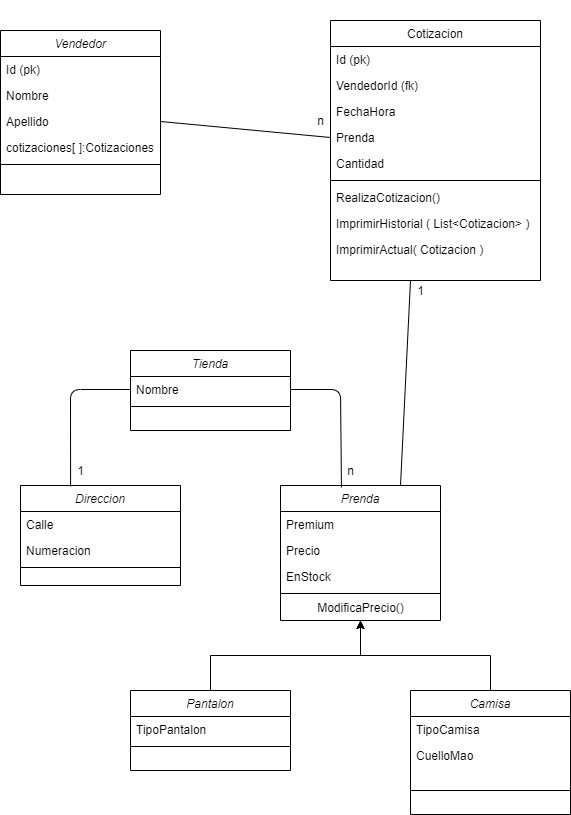

The diagram above was exported from draw.io. Its source (the exported page's mxGraphModel, read from the mxfile embedded in the PNG):
<mxGraphModel dx="1422" dy="762" grid="1" gridSize="10" guides="1" tooltips="1" connect="1" arrows="1" fold="1" page="1" pageScale="1" pageWidth="827" pageHeight="1169" math="0" shadow="0">
  <root>
    <mxCell id="WIyWlLk6GJQsqaUBKTNV-0" />
    <mxCell id="WIyWlLk6GJQsqaUBKTNV-1" parent="WIyWlLk6GJQsqaUBKTNV-0" />
    <mxCell id="zkfFHV4jXpPFQw0GAbJ--0" value="Vendedor" style="swimlane;fontStyle=2;align=center;verticalAlign=top;childLayout=stackLayout;horizontal=1;startSize=26;horizontalStack=0;resizeParent=1;resizeLast=0;collapsible=1;marginBottom=0;rounded=0;shadow=0;strokeWidth=1;" parent="WIyWlLk6GJQsqaUBKTNV-1" vertex="1">
      <mxGeometry x="90" y="130" width="160" height="164" as="geometry">
        <mxRectangle x="230" y="140" width="160" height="26" as="alternateBounds" />
      </mxGeometry>
    </mxCell>
    <mxCell id="zkfFHV4jXpPFQw0GAbJ--3" value="Id (pk)&#10;" style="text;align=left;verticalAlign=top;spacingLeft=4;spacingRight=4;overflow=hidden;rotatable=0;points=[[0,0.5],[1,0.5]];portConstraint=eastwest;rounded=0;shadow=0;html=0;" parent="zkfFHV4jXpPFQw0GAbJ--0" vertex="1">
      <mxGeometry y="26" width="160" height="26" as="geometry" />
    </mxCell>
    <mxCell id="zkfFHV4jXpPFQw0GAbJ--1" value="Nombre" style="text;align=left;verticalAlign=top;spacingLeft=4;spacingRight=4;overflow=hidden;rotatable=0;points=[[0,0.5],[1,0.5]];portConstraint=eastwest;" parent="zkfFHV4jXpPFQw0GAbJ--0" vertex="1">
      <mxGeometry y="52" width="160" height="26" as="geometry" />
    </mxCell>
    <mxCell id="zkfFHV4jXpPFQw0GAbJ--2" value="Apellido " style="text;align=left;verticalAlign=top;spacingLeft=4;spacingRight=4;overflow=hidden;rotatable=0;points=[[0,0.5],[1,0.5]];portConstraint=eastwest;rounded=0;shadow=0;html=0;" parent="zkfFHV4jXpPFQw0GAbJ--0" vertex="1">
      <mxGeometry y="78" width="160" height="26" as="geometry" />
    </mxCell>
    <mxCell id="DfTMeAEVrUueiEdCbuhp-2" value="cotizaciones[ ]:Cotizaciones" style="text;align=left;verticalAlign=top;spacingLeft=4;spacingRight=4;overflow=hidden;rotatable=0;points=[[0,0.5],[1,0.5]];portConstraint=eastwest;rounded=0;shadow=0;html=0;" vertex="1" parent="zkfFHV4jXpPFQw0GAbJ--0">
      <mxGeometry y="104" width="160" height="26" as="geometry" />
    </mxCell>
    <mxCell id="zkfFHV4jXpPFQw0GAbJ--4" value="" style="line;html=1;strokeWidth=1;align=left;verticalAlign=middle;spacingTop=-1;spacingLeft=3;spacingRight=3;rotatable=0;labelPosition=right;points=[];portConstraint=eastwest;" parent="zkfFHV4jXpPFQw0GAbJ--0" vertex="1">
      <mxGeometry y="130" width="160" height="8" as="geometry" />
    </mxCell>
    <mxCell id="zkfFHV4jXpPFQw0GAbJ--17" value="Cotizacion&#10;" style="swimlane;fontStyle=0;align=center;verticalAlign=top;childLayout=stackLayout;horizontal=1;startSize=26;horizontalStack=0;resizeParent=1;resizeLast=0;collapsible=1;marginBottom=0;rounded=0;shadow=0;strokeWidth=1;" parent="WIyWlLk6GJQsqaUBKTNV-1" vertex="1">
      <mxGeometry x="420" y="120" width="210" height="260" as="geometry">
        <mxRectangle x="550" y="140" width="160" height="26" as="alternateBounds" />
      </mxGeometry>
    </mxCell>
    <mxCell id="DfTMeAEVrUueiEdCbuhp-1" value="Id (pk)" style="text;align=left;verticalAlign=top;spacingLeft=4;spacingRight=4;overflow=hidden;rotatable=0;points=[[0,0.5],[1,0.5]];portConstraint=eastwest;" vertex="1" parent="zkfFHV4jXpPFQw0GAbJ--17">
      <mxGeometry y="26" width="210" height="26" as="geometry" />
    </mxCell>
    <mxCell id="zkfFHV4jXpPFQw0GAbJ--19" value="VendedorId (fk)" style="text;align=left;verticalAlign=top;spacingLeft=4;spacingRight=4;overflow=hidden;rotatable=0;points=[[0,0.5],[1,0.5]];portConstraint=eastwest;rounded=0;shadow=0;html=0;" parent="zkfFHV4jXpPFQw0GAbJ--17" vertex="1">
      <mxGeometry y="52" width="210" height="26" as="geometry" />
    </mxCell>
    <mxCell id="zkfFHV4jXpPFQw0GAbJ--18" value="FechaHora&#10;" style="text;align=left;verticalAlign=top;spacingLeft=4;spacingRight=4;overflow=hidden;rotatable=0;points=[[0,0.5],[1,0.5]];portConstraint=eastwest;" parent="zkfFHV4jXpPFQw0GAbJ--17" vertex="1">
      <mxGeometry y="78" width="210" height="26" as="geometry" />
    </mxCell>
    <mxCell id="zkfFHV4jXpPFQw0GAbJ--20" value="Prenda" style="text;align=left;verticalAlign=top;spacingLeft=4;spacingRight=4;overflow=hidden;rotatable=0;points=[[0,0.5],[1,0.5]];portConstraint=eastwest;rounded=0;shadow=0;html=0;" parent="zkfFHV4jXpPFQw0GAbJ--17" vertex="1">
      <mxGeometry y="104" width="210" height="26" as="geometry" />
    </mxCell>
    <mxCell id="zkfFHV4jXpPFQw0GAbJ--21" value="Cantidad" style="text;align=left;verticalAlign=top;spacingLeft=4;spacingRight=4;overflow=hidden;rotatable=0;points=[[0,0.5],[1,0.5]];portConstraint=eastwest;rounded=0;shadow=0;html=0;" parent="zkfFHV4jXpPFQw0GAbJ--17" vertex="1">
      <mxGeometry y="130" width="210" height="26" as="geometry" />
    </mxCell>
    <mxCell id="zkfFHV4jXpPFQw0GAbJ--23" value="" style="line;html=1;strokeWidth=1;align=left;verticalAlign=middle;spacingTop=-1;spacingLeft=3;spacingRight=3;rotatable=0;labelPosition=right;points=[];portConstraint=eastwest;" parent="zkfFHV4jXpPFQw0GAbJ--17" vertex="1">
      <mxGeometry y="156" width="210" height="8" as="geometry" />
    </mxCell>
    <mxCell id="zkfFHV4jXpPFQw0GAbJ--24" value="RealizaCotizacion()&#10;&#10;" style="text;align=left;verticalAlign=top;spacingLeft=4;spacingRight=4;overflow=hidden;rotatable=0;points=[[0,0.5],[1,0.5]];portConstraint=eastwest;" parent="zkfFHV4jXpPFQw0GAbJ--17" vertex="1">
      <mxGeometry y="164" width="210" height="26" as="geometry" />
    </mxCell>
    <mxCell id="DfTMeAEVrUueiEdCbuhp-55" value="ImprimirHistorial ( List&lt;Cotizacion&gt; )&#10;" style="text;align=left;verticalAlign=top;spacingLeft=4;spacingRight=4;overflow=hidden;rotatable=0;points=[[0,0.5],[1,0.5]];portConstraint=eastwest;" vertex="1" parent="zkfFHV4jXpPFQw0GAbJ--17">
      <mxGeometry y="190" width="210" height="26" as="geometry" />
    </mxCell>
    <mxCell id="DfTMeAEVrUueiEdCbuhp-56" value="ImprimirActual( Cotizacion )&#10;&#10;" style="text;align=left;verticalAlign=top;spacingLeft=4;spacingRight=4;overflow=hidden;rotatable=0;points=[[0,0.5],[1,0.5]];portConstraint=eastwest;" vertex="1" parent="zkfFHV4jXpPFQw0GAbJ--17">
      <mxGeometry y="216" width="210" height="26" as="geometry" />
    </mxCell>
    <mxCell id="DfTMeAEVrUueiEdCbuhp-3" value="&lt;span id=&quot;docs-internal-guid-ed93a579-7fff-bbcb-1b37-a229671d4479&quot;&gt;&lt;span style=&quot;font-size: 20pt ; font-family: &amp;#34;comfortaa&amp;#34; , cursive ; color: rgb(127 , 0 , 212) ; background-color: rgb(243 , 243 , 243) ; font-weight: 700 ; vertical-align: baseline&quot;&gt;&lt;br&gt;&lt;/span&gt;&lt;/span&gt;" style="text;html=1;align=center;verticalAlign=middle;resizable=0;points=[];autosize=1;" vertex="1" parent="WIyWlLk6GJQsqaUBKTNV-1">
      <mxGeometry x="170" y="100" width="20" height="30" as="geometry" />
    </mxCell>
    <mxCell id="DfTMeAEVrUueiEdCbuhp-5" value="Tienda" style="swimlane;fontStyle=2;align=center;verticalAlign=top;childLayout=stackLayout;horizontal=1;startSize=26;horizontalStack=0;resizeParent=1;resizeLast=0;collapsible=1;marginBottom=0;rounded=0;shadow=0;strokeWidth=1;" vertex="1" parent="WIyWlLk6GJQsqaUBKTNV-1">
      <mxGeometry x="220" y="450" width="160" height="80" as="geometry">
        <mxRectangle x="230" y="140" width="160" height="26" as="alternateBounds" />
      </mxGeometry>
    </mxCell>
    <mxCell id="DfTMeAEVrUueiEdCbuhp-7" value="Nombre" style="text;align=left;verticalAlign=top;spacingLeft=4;spacingRight=4;overflow=hidden;rotatable=0;points=[[0,0.5],[1,0.5]];portConstraint=eastwest;" vertex="1" parent="DfTMeAEVrUueiEdCbuhp-5">
      <mxGeometry y="26" width="160" height="26" as="geometry" />
    </mxCell>
    <mxCell id="DfTMeAEVrUueiEdCbuhp-10" value="" style="line;html=1;strokeWidth=1;align=left;verticalAlign=middle;spacingTop=-1;spacingLeft=3;spacingRight=3;rotatable=0;labelPosition=right;points=[];portConstraint=eastwest;" vertex="1" parent="DfTMeAEVrUueiEdCbuhp-5">
      <mxGeometry y="52" width="160" height="8" as="geometry" />
    </mxCell>
    <mxCell id="DfTMeAEVrUueiEdCbuhp-11" value="Direccion" style="swimlane;fontStyle=2;align=center;verticalAlign=top;childLayout=stackLayout;horizontal=1;startSize=26;horizontalStack=0;resizeParent=1;resizeLast=0;collapsible=1;marginBottom=0;rounded=0;shadow=0;strokeWidth=1;" vertex="1" parent="WIyWlLk6GJQsqaUBKTNV-1">
      <mxGeometry x="110" y="585" width="160" height="100" as="geometry">
        <mxRectangle x="230" y="140" width="160" height="26" as="alternateBounds" />
      </mxGeometry>
    </mxCell>
    <mxCell id="DfTMeAEVrUueiEdCbuhp-12" value="Calle" style="text;align=left;verticalAlign=top;spacingLeft=4;spacingRight=4;overflow=hidden;rotatable=0;points=[[0,0.5],[1,0.5]];portConstraint=eastwest;rounded=0;shadow=0;html=0;" vertex="1" parent="DfTMeAEVrUueiEdCbuhp-11">
      <mxGeometry y="26" width="160" height="26" as="geometry" />
    </mxCell>
    <mxCell id="DfTMeAEVrUueiEdCbuhp-13" value="Numeracion" style="text;align=left;verticalAlign=top;spacingLeft=4;spacingRight=4;overflow=hidden;rotatable=0;points=[[0,0.5],[1,0.5]];portConstraint=eastwest;" vertex="1" parent="DfTMeAEVrUueiEdCbuhp-11">
      <mxGeometry y="52" width="160" height="26" as="geometry" />
    </mxCell>
    <mxCell id="DfTMeAEVrUueiEdCbuhp-16" value="" style="line;html=1;strokeWidth=1;align=left;verticalAlign=middle;spacingTop=-1;spacingLeft=3;spacingRight=3;rotatable=0;labelPosition=right;points=[];portConstraint=eastwest;" vertex="1" parent="DfTMeAEVrUueiEdCbuhp-11">
      <mxGeometry y="78" width="160" height="8" as="geometry" />
    </mxCell>
    <mxCell id="DfTMeAEVrUueiEdCbuhp-24" value="Prenda" style="swimlane;fontStyle=2;align=center;verticalAlign=top;childLayout=stackLayout;horizontal=1;startSize=26;horizontalStack=0;resizeParent=1;resizeLast=0;collapsible=1;marginBottom=0;rounded=0;shadow=0;strokeWidth=1;" vertex="1" parent="WIyWlLk6GJQsqaUBKTNV-1">
      <mxGeometry x="370" y="585" width="160" height="135" as="geometry">
        <mxRectangle x="230" y="140" width="160" height="26" as="alternateBounds" />
      </mxGeometry>
    </mxCell>
    <mxCell id="DfTMeAEVrUueiEdCbuhp-25" value="Premium" style="text;align=left;verticalAlign=top;spacingLeft=4;spacingRight=4;overflow=hidden;rotatable=0;points=[[0,0.5],[1,0.5]];portConstraint=eastwest;rounded=0;shadow=0;html=0;" vertex="1" parent="DfTMeAEVrUueiEdCbuhp-24">
      <mxGeometry y="26" width="160" height="26" as="geometry" />
    </mxCell>
    <mxCell id="DfTMeAEVrUueiEdCbuhp-26" value="Precio" style="text;align=left;verticalAlign=top;spacingLeft=4;spacingRight=4;overflow=hidden;rotatable=0;points=[[0,0.5],[1,0.5]];portConstraint=eastwest;" vertex="1" parent="DfTMeAEVrUueiEdCbuhp-24">
      <mxGeometry y="52" width="160" height="26" as="geometry" />
    </mxCell>
    <mxCell id="DfTMeAEVrUueiEdCbuhp-27" value="EnStock " style="text;align=left;verticalAlign=top;spacingLeft=4;spacingRight=4;overflow=hidden;rotatable=0;points=[[0,0.5],[1,0.5]];portConstraint=eastwest;rounded=0;shadow=0;html=0;" vertex="1" parent="DfTMeAEVrUueiEdCbuhp-24">
      <mxGeometry y="78" width="160" height="26" as="geometry" />
    </mxCell>
    <mxCell id="DfTMeAEVrUueiEdCbuhp-29" value="" style="line;html=1;strokeWidth=1;align=left;verticalAlign=middle;spacingTop=-1;spacingLeft=3;spacingRight=3;rotatable=0;labelPosition=right;points=[];portConstraint=eastwest;" vertex="1" parent="DfTMeAEVrUueiEdCbuhp-24">
      <mxGeometry y="104" width="160" height="8" as="geometry" />
    </mxCell>
    <mxCell id="DfTMeAEVrUueiEdCbuhp-52" value="ModificaPrecio()" style="text;html=1;align=center;verticalAlign=middle;resizable=0;points=[];autosize=1;" vertex="1" parent="DfTMeAEVrUueiEdCbuhp-24">
      <mxGeometry y="112" width="160" height="20" as="geometry" />
    </mxCell>
    <mxCell id="DfTMeAEVrUueiEdCbuhp-32" value="1" style="text;html=1;align=center;verticalAlign=middle;resizable=0;points=[];autosize=1;" vertex="1" parent="WIyWlLk6GJQsqaUBKTNV-1">
      <mxGeometry x="160" y="560" width="20" height="20" as="geometry" />
    </mxCell>
    <mxCell id="DfTMeAEVrUueiEdCbuhp-33" value="n" style="text;html=1;align=center;verticalAlign=middle;resizable=0;points=[];autosize=1;" vertex="1" parent="WIyWlLk6GJQsqaUBKTNV-1">
      <mxGeometry x="430" y="560" width="20" height="20" as="geometry" />
    </mxCell>
    <mxCell id="DfTMeAEVrUueiEdCbuhp-36" value="n" style="text;html=1;align=center;verticalAlign=middle;resizable=0;points=[];autosize=1;" vertex="1" parent="WIyWlLk6GJQsqaUBKTNV-1">
      <mxGeometry x="400" y="210" width="20" height="20" as="geometry" />
    </mxCell>
    <mxCell id="DfTMeAEVrUueiEdCbuhp-37" value="" style="endArrow=none;html=1;entryX=1;entryY=0.5;entryDx=0;entryDy=0;exitX=0.381;exitY=0.015;exitDx=0;exitDy=0;exitPerimeter=0;" edge="1" parent="WIyWlLk6GJQsqaUBKTNV-1" source="DfTMeAEVrUueiEdCbuhp-24" target="DfTMeAEVrUueiEdCbuhp-7">
      <mxGeometry width="50" height="50" relative="1" as="geometry">
        <mxPoint x="430" y="590" as="sourcePoint" />
        <mxPoint x="440" y="550" as="targetPoint" />
        <Array as="points">
          <mxPoint x="430" y="489" />
        </Array>
      </mxGeometry>
    </mxCell>
    <mxCell id="DfTMeAEVrUueiEdCbuhp-38" value="" style="endArrow=none;html=1;entryX=0;entryY=0.5;entryDx=0;entryDy=0;exitX=0.313;exitY=0.01;exitDx=0;exitDy=0;exitPerimeter=0;" edge="1" parent="WIyWlLk6GJQsqaUBKTNV-1" source="DfTMeAEVrUueiEdCbuhp-11" target="DfTMeAEVrUueiEdCbuhp-7">
      <mxGeometry width="50" height="50" relative="1" as="geometry">
        <mxPoint x="130" y="540" as="sourcePoint" />
        <mxPoint x="180" y="490" as="targetPoint" />
        <Array as="points">
          <mxPoint x="160" y="489" />
        </Array>
      </mxGeometry>
    </mxCell>
    <mxCell id="DfTMeAEVrUueiEdCbuhp-48" style="edgeStyle=orthogonalEdgeStyle;rounded=0;orthogonalLoop=1;jettySize=auto;html=1;entryX=0.5;entryY=1;entryDx=0;entryDy=0;" edge="1" parent="WIyWlLk6GJQsqaUBKTNV-1" source="DfTMeAEVrUueiEdCbuhp-39" target="DfTMeAEVrUueiEdCbuhp-24">
      <mxGeometry relative="1" as="geometry" />
    </mxCell>
    <mxCell id="DfTMeAEVrUueiEdCbuhp-39" value="Pantalon" style="swimlane;fontStyle=2;align=center;verticalAlign=top;childLayout=stackLayout;horizontal=1;startSize=26;horizontalStack=0;resizeParent=1;resizeLast=0;collapsible=1;marginBottom=0;rounded=0;shadow=0;strokeWidth=1;" vertex="1" parent="WIyWlLk6GJQsqaUBKTNV-1">
      <mxGeometry x="220" y="790" width="160" height="80" as="geometry">
        <mxRectangle x="230" y="140" width="160" height="26" as="alternateBounds" />
      </mxGeometry>
    </mxCell>
    <mxCell id="DfTMeAEVrUueiEdCbuhp-40" value="TipoPantalon" style="text;align=left;verticalAlign=top;spacingLeft=4;spacingRight=4;overflow=hidden;rotatable=0;points=[[0,0.5],[1,0.5]];portConstraint=eastwest;rounded=0;shadow=0;html=0;" vertex="1" parent="DfTMeAEVrUueiEdCbuhp-39">
      <mxGeometry y="26" width="160" height="26" as="geometry" />
    </mxCell>
    <mxCell id="DfTMeAEVrUueiEdCbuhp-42" value="" style="line;html=1;strokeWidth=1;align=left;verticalAlign=middle;spacingTop=-1;spacingLeft=3;spacingRight=3;rotatable=0;labelPosition=right;points=[];portConstraint=eastwest;" vertex="1" parent="DfTMeAEVrUueiEdCbuhp-39">
      <mxGeometry y="52" width="160" height="8" as="geometry" />
    </mxCell>
    <mxCell id="DfTMeAEVrUueiEdCbuhp-51" style="edgeStyle=orthogonalEdgeStyle;rounded=0;orthogonalLoop=1;jettySize=auto;html=1;entryX=0.5;entryY=1;entryDx=0;entryDy=0;" edge="1" parent="WIyWlLk6GJQsqaUBKTNV-1" source="DfTMeAEVrUueiEdCbuhp-43" target="DfTMeAEVrUueiEdCbuhp-24">
      <mxGeometry relative="1" as="geometry" />
    </mxCell>
    <mxCell id="DfTMeAEVrUueiEdCbuhp-43" value="Camisa" style="swimlane;fontStyle=2;align=center;verticalAlign=top;childLayout=stackLayout;horizontal=1;startSize=26;horizontalStack=0;resizeParent=1;resizeLast=0;collapsible=1;marginBottom=0;rounded=0;shadow=0;strokeWidth=1;" vertex="1" parent="WIyWlLk6GJQsqaUBKTNV-1">
      <mxGeometry x="500" y="790" width="160" height="124" as="geometry">
        <mxRectangle x="230" y="140" width="160" height="26" as="alternateBounds" />
      </mxGeometry>
    </mxCell>
    <mxCell id="DfTMeAEVrUueiEdCbuhp-44" value="TipoCamisa" style="text;align=left;verticalAlign=top;spacingLeft=4;spacingRight=4;overflow=hidden;rotatable=0;points=[[0,0.5],[1,0.5]];portConstraint=eastwest;rounded=0;shadow=0;html=0;" vertex="1" parent="DfTMeAEVrUueiEdCbuhp-43">
      <mxGeometry y="26" width="160" height="26" as="geometry" />
    </mxCell>
    <mxCell id="DfTMeAEVrUueiEdCbuhp-46" value="CuelloMao" style="text;align=left;verticalAlign=top;spacingLeft=4;spacingRight=4;overflow=hidden;rotatable=0;points=[[0,0.5],[1,0.5]];portConstraint=eastwest;rounded=0;shadow=0;html=0;" vertex="1" parent="DfTMeAEVrUueiEdCbuhp-43">
      <mxGeometry y="52" width="160" height="24" as="geometry" />
    </mxCell>
    <mxCell id="DfTMeAEVrUueiEdCbuhp-45" value="" style="line;html=1;strokeWidth=1;align=left;verticalAlign=middle;spacingTop=-1;spacingLeft=3;spacingRight=3;rotatable=0;labelPosition=right;points=[];portConstraint=eastwest;" vertex="1" parent="DfTMeAEVrUueiEdCbuhp-43">
      <mxGeometry y="76" width="160" height="48" as="geometry" />
    </mxCell>
    <mxCell id="DfTMeAEVrUueiEdCbuhp-53" value="" style="endArrow=none;html=1;exitX=0.75;exitY=0;exitDx=0;exitDy=0;" edge="1" parent="WIyWlLk6GJQsqaUBKTNV-1" source="DfTMeAEVrUueiEdCbuhp-24">
      <mxGeometry width="50" height="50" relative="1" as="geometry">
        <mxPoint x="390" y="500" as="sourcePoint" />
        <mxPoint x="500" y="380" as="targetPoint" />
        <Array as="points" />
      </mxGeometry>
    </mxCell>
    <mxCell id="DfTMeAEVrUueiEdCbuhp-54" value="1" style="text;html=1;align=center;verticalAlign=middle;resizable=0;points=[];autosize=1;" vertex="1" parent="WIyWlLk6GJQsqaUBKTNV-1">
      <mxGeometry x="500" y="380" width="20" height="20" as="geometry" />
    </mxCell>
    <mxCell id="DfTMeAEVrUueiEdCbuhp-57" value="" style="endArrow=none;html=1;entryX=0;entryY=0.5;entryDx=0;entryDy=0;exitX=1;exitY=0.5;exitDx=0;exitDy=0;" edge="1" parent="WIyWlLk6GJQsqaUBKTNV-1" source="zkfFHV4jXpPFQw0GAbJ--2" target="zkfFHV4jXpPFQw0GAbJ--20">
      <mxGeometry width="50" height="50" relative="1" as="geometry">
        <mxPoint x="390" y="300" as="sourcePoint" />
        <mxPoint x="440" y="250" as="targetPoint" />
      </mxGeometry>
    </mxCell>
  </root>
</mxGraphModel>